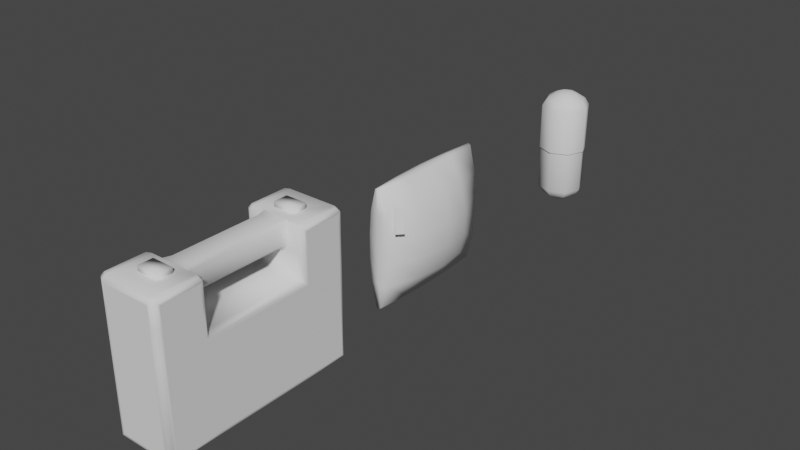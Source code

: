 # Source: model_Pickups_Health.blend  (saved by Blender 3.3.6; exported with 4.5.12 LTS)
import bpy
from mathutils import Matrix  # noqa: F401  (used for matrix-valued properties, if any)

bpy.ops.wm.read_factory_settings(use_empty=True)
scene = bpy.context.scene
scene.name = 'Scene'

# ---- collections
col_collection = bpy.data.collections.new('Collection'); scene.collection.children.link(col_collection)

# ---- world
world_world = bpy.data.worlds.new('World'); scene.world = world_world
world_world.use_nodes = True; world_world.node_tree.nodes.clear()
_N = world_world.node_tree.nodes; _L = world_world.node_tree.links
n0 = _N.new('ShaderNodeOutputWorld'); n0.name = 'World Output'; n0.location = (300, 300)
n1 = _N.new('ShaderNodeBackground'); n1.name = 'Background'; n1.location = (10, 300)
n1.inputs[0].default_value = (0.05088, 0.05088, 0.05088, 1.0)
_L.new(n1.outputs[0], n0.inputs[0])
n0.is_active_output = True
world_world.color = (0.05088, 0.05088, 0.05088)
world_world.use_sun_shadow = False
world_world.sun_shadow_jitter_overblur = 0.0

# ---- meshes
me_cube_002 = bpy.data.meshes.new('Cube.002')
me_cube_002.from_pydata([(-0.5436, -1.0, 0.0), (-0.65, -1.0, 0.1207), (-0.65, -1.121, 1.879), (-0.5436, -1.0, 2.0), (-0.65, 1.0, 0.1207), (-0.5436, 1.0, 0.0), (-0.5436, 1.0, 2.0), (-0.65, 1.121, 1.879), (0.65, -1.0, 0.1207), (0.5436, -1.0, 0.0), (0.5436, -1.0, 2.0), (0.65, -1.121, 1.879), (0.5436, 1.0, 0.0), (0.65, 1.0, 0.1207), (0.65, 1.121, 1.879), (0.5436, 1.0, 2.0), (-0.4936, -2.0, 0.1207), (-0.65, -1.879, 0.1207), (-0.5436, -1.929, 0.0), (-0.4936, -2.0, 2.0), (-0.65, -1.879, 2.0), (-0.65, 1.879, 2.0), (-0.5436, 2.0, 2.0), (-0.65, 1.879, 0.1207), (-0.4936, 2.0, 0.1207), (-0.5436, 1.929, 0.0), (0.4936, 2.0, 0.1207), (0.65, 1.879, 0.1207), (0.5436, 1.929, 0.0), (0.5436, 2.0, 2.0), (0.65, 1.879, 2.0), (0.65, -1.879, 2.0), (0.4936, -2.0, 2.0), (0.65, -1.879, 0.1207), (0.4936, -2.0, 0.1207), (0.5436, -1.929, 0.0), (-0.5436, 1.0, 2.5), (-0.65, 1.121, 2.5), (0.65, 1.121, 2.5), (0.5436, 1.0, 2.5), (0.5436, -1.0, 2.5), (0.65, -1.121, 2.5), (-0.65, -1.121, 2.5), (-0.5436, -1.0, 2.5), (-0.65, 1.879, 2.5), (-0.4936, 2.0, 2.5), (0.4936, 2.0, 2.5), (0.65, 1.879, 2.5), (0.65, -1.879, 2.5), (0.4936, -2.0, 2.5), (-0.4936, -2.0, 2.5), (-0.65, -1.879, 2.5), (-0.604, 1.114, 3.0), (-0.65, 1.121, 2.879), (-0.5436, 1.0, 2.929), (0.5436, 1.0, 2.929), (0.65, 1.121, 2.879), (0.604, 1.114, 3.0), (0.604, -1.114, 3.0), (0.65, -1.121, 2.879), (0.5436, -1.0, 2.929), (-0.5436, -1.0, 2.929), (-0.65, -1.121, 2.879), (-0.604, -1.114, 3.0), (-0.604, 1.886, 3.0), (-0.4936, 2.0, 2.879), (-0.65, 1.879, 2.879), (0.4936, 2.0, 2.879), (0.604, 1.886, 3.0), (0.65, 1.879, 2.879), (0.604, -1.886, 3.0), (0.4936, -2.0, 2.879), (0.65, -1.879, 2.879), (-0.4936, -2.0, 2.879), (-0.604, -1.886, 3.0), (-0.65, -1.879, 2.879), (-0.2626, 1.0, 2.571), (1.738e-09, 1.0, 2.429), (0.2626, 1.0, 2.571), (1.738e-09, -1.0, 2.429), (-0.2626, -1.0, 2.571), (-0.2626, 1.0, 2.929), (1.738e-09, 1.071, 3.0), (0.2626, 1.0, 2.929), (-0.2626, -1.0, 2.929), (0.2626, -1.0, 2.571), (0.2626, -1.0, 2.929), (1.738e-09, -1.071, 3.0), (0.5156, 1.071, 3.0), (-0.5156, -1.071, 3.0), (0.5156, 1.929, 3.0), (-0.5156, -1.929, 3.0), (-0.5156, 1.071, 3.0), (-0.5156, 1.929, 3.0), (0.5156, -1.929, 3.0), (0.5156, -1.071, 3.0), (-0.2101, 0.9293, 2.5), (-0.2667, 0.9293, 2.571), (-0.3232, 1.0, 2.571), (-0.2101, 1.0, 2.429), (0.2101, 0.9293, 2.5), (0.2101, 1.0, 2.429), (0.3232, 1.0, 2.571), (0.2667, 0.9293, 2.571), (-0.2667, -0.9293, 2.571), (-0.2101, -0.9293, 2.5), (-0.2101, -1.0, 2.429), (-0.3232, -1.0, 2.571), (-0.3232, 1.0, 2.929), (-0.2667, 0.9293, 2.929), (-0.2101, 0.9293, 3.0), (-0.2667, 1.071, 3.0), (0.2667, 1.071, 3.0), (0.2101, 0.9293, 3.0), (0.2667, 0.9293, 2.929), (0.3232, 1.0, 2.929), (-0.3232, -1.0, 2.929), (-0.2667, -1.071, 3.0), (-0.2101, -0.9293, 3.0), (-0.2667, -0.9293, 2.929), (0.3232, -1.0, 2.571), (0.2101, -1.0, 2.429), (0.2101, -0.9293, 2.5), (0.2667, -0.9293, 2.571), (0.3232, -1.0, 2.929), (0.2667, -0.9293, 2.929), (0.2101, -0.9293, 3.0), (0.2667, -1.071, 3.0), (-0.65, -1.0, 0.07071), (-0.65, 1.0, 0.07071), (-0.65, 1.071, 1.929), (-0.65, -1.071, 1.929), (0.65, 1.0, 0.07071), (0.65, -1.0, 0.07071), (0.65, -1.071, 1.929), (0.65, 1.071, 1.929), (-0.65, -1.929, 2.0), (-0.65, -1.929, 0.07071), (-0.65, 1.929, 0.07071), (-0.65, 1.929, 2.0), (0.65, 1.929, 2.0), (0.65, 1.929, 0.07071), (0.65, -1.929, 0.07071), (0.65, -1.929, 2.0), (0.65, -1.071, 2.5), (0.65, -1.929, 2.5), (0.65, 1.071, 2.5), (-0.65, 1.071, 2.5), (-0.65, 1.929, 2.5), (-0.65, -1.929, 2.5), (-0.65, -1.071, 2.5), (0.65, 1.929, 2.5), (0.65, -1.929, 2.929), (0.65, -1.071, 2.929), (0.65, 1.071, 2.929), (0.65, 1.929, 2.929), (-0.65, 1.929, 2.929), (-0.65, 1.071, 2.929), (-0.65, -1.071, 2.929), (-0.65, -1.929, 2.929), (-0.5436, -2.0, 0.07071), (-0.5436, -2.0, 2.0), (-0.4936, 2.0, 2.0), (-0.5436, 2.0, 0.07071), (0.5436, 2.0, 0.07071), (0.4936, 2.0, 2.0), (0.5436, -2.0, 2.0), (0.5436, -2.0, 0.07071), (0.5436, -2.0, 2.5), (-0.5436, 2.0, 2.5), (-0.5436, -2.0, 2.5), (0.5436, 2.0, 2.5), (0.5436, -2.0, 2.929), (-0.5436, -2.0, 2.929), (-0.5436, 2.0, 2.929), (0.5436, 2.0, 2.929), (-0.225, -1.564, 3.0), (-0.225, -1.564, 3.1), (-0.225, -1.264, 3.0), (-0.225, -1.264, 3.1), (0.225, -1.564, 3.0), (0.225, -1.564, 3.1), (0.225, -1.264, 3.0), (0.225, -1.264, 3.1), (-0.225, 1.564, 3.0), (-0.225, 1.564, 3.1), (-0.225, 1.264, 3.0), (-0.225, 1.264, 3.1), (0.225, 1.564, 3.0), (0.225, 1.564, 3.1), (0.225, 1.264, 3.0), (0.225, 1.264, 3.1)], [], [(2, 1, 17, 20), (14, 30, 47, 38), (8, 11, 31, 33), (24, 162, 165, 26), (2, 20, 51, 42), (50, 49, 71, 73), (15, 6, 3, 10), (18, 35, 167, 160), (13, 14, 11, 8), (21, 7, 37, 44), (42, 51, 75, 62), (0, 9, 35, 18), (44, 37, 53, 66), (6, 15, 39, 77, 36), (46, 45, 65, 67), (19, 32, 49, 50), (4, 7, 21, 23), (28, 25, 163, 164), (36, 77, 76, 81, 54), (40, 79, 85, 86, 60), (38, 47, 69, 56), (82, 88, 90, 93, 92), (48, 41, 59, 72), (78, 77, 39, 55, 83), (89, 63, 74, 91), (88, 57, 68, 90), (14, 13, 27, 30), (87, 89, 91, 94, 95), (80, 79, 43, 61, 84), (5, 12, 9, 0), (31, 11, 41, 48), (1, 2, 7, 4), (12, 5, 25, 28), (160, 137, 18), (138, 163, 25), (164, 141, 28), (142, 167, 35), (88, 55, 154, 57), (60, 95, 58, 153), (89, 61, 158, 63), (64, 93, 174, 156), (90, 68, 155, 175), (70, 94, 172, 152), (91, 74, 159, 173), (5, 0, 128, 129), (3, 6, 130, 131), (9, 12, 132, 133), (15, 10, 134, 135), (160, 161, 136, 137), (22, 163, 138, 139), (165, 162, 45, 46), (140, 141, 164, 29), (166, 167, 142, 143), (93, 90, 175, 174), (35, 9, 133, 142), (25, 5, 129, 138), (0, 18, 137, 128), (12, 28, 141, 132), (10, 40, 144, 134), (168, 166, 143, 145), (135, 146, 39, 15), (147, 130, 6, 36), (169, 22, 139, 148), (149, 136, 161, 170), (43, 3, 131, 150), (151, 140, 29, 171), (58, 70, 152, 153), (154, 155, 68, 57), (156, 157, 52, 64), (74, 63, 158, 159), (145, 152, 172, 168), (159, 149, 170, 173), (150, 158, 61, 43), (153, 144, 40, 60), (36, 54, 157, 147), (174, 169, 148, 156), (155, 151, 171, 175), (146, 154, 55, 39), (94, 91, 173, 172), (10, 3, 43, 79, 40), (34, 32, 19, 16), (54, 81, 82, 92), (52, 92, 93, 64), (58, 95, 94, 70), (87, 84, 61, 89), (86, 87, 95, 60), (82, 83, 55, 88), (54, 92, 52, 157), (107, 116, 119, 104), (126, 118, 117, 127), (96, 100, 122, 105), (109, 97, 104, 119), (103, 114, 125, 123), (104, 105, 106, 107), (116, 117, 118, 119), (108, 109, 110, 111), (123, 125, 124, 120), (120, 121, 122, 123), (97, 109, 108, 98), (102, 115, 114, 103), (112, 113, 114, 115), (121, 106, 105, 122), (124, 125, 126, 127), (125, 114, 113, 126), (103, 123, 122, 100), (99, 101, 100, 96), (109, 119, 118, 110), (96, 105, 104, 97), (126, 113, 110, 118), (113, 112, 111, 110), (96, 97, 98, 99), (100, 101, 102, 103), (1, 4, 129, 128), (7, 2, 131, 130), (13, 8, 133, 132), (11, 14, 135, 134), (20, 17, 137, 136), (23, 21, 139, 138), (30, 27, 141, 140), (33, 31, 143, 142), (8, 33, 142, 133), (4, 23, 138, 129), (17, 1, 128, 137), (27, 13, 132, 141), (41, 11, 134, 144), (31, 48, 145, 143), (14, 38, 146, 135), (37, 7, 130, 147), (21, 44, 148, 139), (51, 20, 136, 149), (2, 42, 150, 131), (47, 30, 140, 151), (72, 59, 153, 152), (56, 69, 155, 154), (66, 53, 157, 156), (62, 75, 159, 158), (48, 72, 152, 145), (75, 51, 149, 159), (42, 62, 158, 150), (59, 41, 144, 153), (53, 37, 147, 157), (44, 66, 156, 148), (69, 47, 151, 155), (38, 56, 154, 146), (16, 19, 161, 160), (162, 24, 163, 22), (26, 165, 29, 164), (32, 34, 167, 166), (49, 32, 166, 168), (45, 162, 22, 169), (19, 50, 170, 161), (165, 46, 171, 29), (71, 49, 168, 172), (50, 73, 173, 170), (65, 45, 169, 174), (46, 67, 175, 171), (34, 16, 160, 167), (73, 71, 172, 173), (67, 65, 174, 175), (24, 26, 164, 163), (176, 177, 179, 178), (178, 179, 183, 182), (182, 183, 181, 180), (180, 181, 177, 176), (183, 179, 177, 181), (184, 186, 187, 185), (186, 190, 191, 187), (190, 188, 189, 191), (188, 184, 185, 189), (191, 189, 185, 187)])
me_cube_002.polygons.foreach_set('use_smooth', [True] * 170)
_uv = me_cube_002.uv_layers.new(name='UVMap')
_uv.uv.foreach_set('vector', [0.7864, 0.2065, 0.7753, 0.3715, 0.8561, 0.3715, 0.8561, 0.1952, 0.3081, 0.2065, 0.3779, 0.1952, 0.3779, 0.1483, 0.3081, 0.1483, 0.1132, 0.3715, 0.1021, 0.2065, 0.0323, 0.1952, 0.0323, 0.3715, 0.4896, 0.3715, 0.4896, 0.1952, 0.3988, 0.1952, 0.3988, 0.3715, 0.7864, 0.2065, 0.8561, 0.1952, 0.8561, 0.1483, 0.7864, 0.1483, 0.8771, 0.1483, 0.9679, 0.1483, 0.9679, 0.1127, 0.8771, 0.1127, 0.297, 0.1898, 0.297, 0.08784, 0.1132, 0.08784, 0.1132, 0.1898, 0.8725, 0.3856, 0.9725, 0.3856, 0.9725, 0.3762, 0.8725, 0.3762, 0.297, 0.3715, 0.3081, 0.2065, 0.1021, 0.2065, 0.1132, 0.3715, 0.5105, 0.1952, 0.5803, 0.2065, 0.5803, 0.1483, 0.5105, 0.1483, 0.7864, 0.1483, 0.8561, 0.1483, 0.8561, 0.1127, 0.7864, 0.1127, 0.8725, 0.4728, 0.9725, 0.4728, 0.9725, 0.3856, 0.8725, 0.3856, 0.5105, 0.1483, 0.5803, 0.1483, 0.5803, 0.1127, 0.5105, 0.1127, 0.1918, 0.1952, 0.2918, 0.1952, 0.2918, 0.1483, 0.2418, 0.1549, 0.1918, 0.1483, 0.3988, 0.1483, 0.4896, 0.1483, 0.4896, 0.1127, 0.3988, 0.1127, 0.8771, 0.1952, 0.9679, 0.1952, 0.9679, 0.1483, 0.8771, 0.1483, 0.5914, 0.3715, 0.5803, 0.2065, 0.5105, 0.1952, 0.5105, 0.3715, 0.9725, 0.7476, 0.8725, 0.7476, 0.8725, 0.757, 0.9725, 0.757, 0.1918, 0.1483, 0.2418, 0.1549, 0.2177, 0.1417, 0.2177, 0.108, 0.1918, 0.108, 0.1184, 0.1483, 0.1684, 0.1549, 0.1442, 0.1417, 0.1442, 0.108, 0.1184, 0.108, 0.3081, 0.1483, 0.3779, 0.1483, 0.3779, 0.1127, 0.3081, 0.1127, 0.4002, 0.4632, 0.4002, 0.4908, 0.3542, 0.4908, 0.3542, 0.4355, 0.4002, 0.4355, 0.0323, 0.1483, 0.1021, 0.1483, 0.1021, 0.1127, 0.0323, 0.1127, 0.266, 0.1417, 0.2418, 0.1549, 0.2918, 0.1483, 0.2918, 0.108, 0.266, 0.108, 0.8751, 0.01808, 0.8669, 0.02211, 0.8669, 0.0946, 0.8751, 0.09863, 0.4002, 0.4908, 0.3979, 0.4956, 0.3565, 0.4956, 0.3542, 0.4908, 0.3081, 0.2065, 0.297, 0.3715, 0.3779, 0.3715, 0.3779, 0.1952, 0.9225, 0.01808, 0.8751, 0.01808, 0.8751, 0.09863, 0.9699, 0.09863, 0.9699, 0.01808, 0.1925, 0.1417, 0.1684, 0.1549, 0.2184, 0.1483, 0.2184, 0.108, 0.1925, 0.108, 0.8725, 0.6604, 0.9725, 0.6604, 0.9725, 0.4728, 0.8725, 0.4728, 0.0323, 0.1952, 0.1021, 0.2065, 0.1021, 0.1483, 0.0323, 0.1483, 0.7753, 0.3715, 0.7864, 0.2065, 0.5803, 0.2065, 0.5914, 0.3715, 0.9725, 0.6604, 0.8725, 0.6604, 0.8725, 0.7476, 0.9725, 0.7476, 0.8725, 0.3762, 0.8617, 0.3809, 0.8725, 0.3856, 0.8617, 0.7523, 0.8725, 0.757, 0.8725, 0.7476, 0.9725, 0.757, 0.9833, 0.7523, 0.9725, 0.7476, 0.9833, 0.3809, 0.9725, 0.3762, 0.9725, 0.3856, 0.4002, 0.4908, 0.4053, 0.493, 0.4018, 0.4988, 0.3979, 0.4956, 0.9736, 0.009095, 0.9699, 0.01808, 0.978, 0.02211, 0.9836, 0.01531, 0.8751, 0.01808, 0.8714, 0.009095, 0.8613, 0.01531, 0.8669, 0.02211, 0.3565, 0.4308, 0.3542, 0.4355, 0.349, 0.4334, 0.3526, 0.4275, 0.3542, 0.4908, 0.3565, 0.4956, 0.3526, 0.4988, 0.349, 0.493, 0.978, 0.0946, 0.9699, 0.09863, 0.9736, 0.1076, 0.9836, 0.1014, 0.8751, 0.09863, 0.8669, 0.0946, 0.8613, 0.1014, 0.8714, 0.1076, 0.5914, 0.3882, 0.7753, 0.3882, 0.7753, 0.3762, 0.5914, 0.3762, 0.7753, 0.1898, 0.5914, 0.1898, 0.5849, 0.2018, 0.7818, 0.2018, 0.1132, 0.3882, 0.297, 0.3882, 0.297, 0.3762, 0.1132, 0.3762, 0.297, 0.1898, 0.1132, 0.1898, 0.1067, 0.2018, 0.3035, 0.2018, 0.8725, 0.3762, 0.8725, 0.1952, 0.8607, 0.1952, 0.8607, 0.3762, 0.4942, 0.1952, 0.4942, 0.3762, 0.506, 0.3762, 0.506, 0.1952, 0.3988, 0.1952, 0.4896, 0.1952, 0.4896, 0.1483, 0.3988, 0.1483, 0.3825, 0.1952, 0.3825, 0.3762, 0.3942, 0.3762, 0.3942, 0.1952, 0.9725, 0.1952, 0.9725, 0.3762, 0.9842, 0.3762, 0.9842, 0.1952, 0.3542, 0.4355, 0.3542, 0.4908, 0.3488, 0.4923, 0.3488, 0.434, 0.02771, 0.3882, 0.1132, 0.3882, 0.1132, 0.3762, 0.02771, 0.3762, 0.506, 0.3882, 0.5914, 0.3882, 0.5914, 0.3762, 0.506, 0.3762, 0.7753, 0.3882, 0.8607, 0.3882, 0.8607, 0.3762, 0.7753, 0.3762, 0.297, 0.3882, 0.3825, 0.3882, 0.3825, 0.3762, 0.297, 0.3762, 0.1184, 0.1952, 0.1184, 0.1483, 0.1067, 0.1483, 0.1067, 0.2018, 0.9725, 0.1483, 0.9725, 0.1952, 0.9842, 0.1952, 0.9842, 0.1483, 0.3035, 0.2018, 0.3035, 0.1483, 0.2918, 0.1483, 0.2918, 0.1952, 0.5849, 0.1483, 0.5849, 0.2018, 0.5966, 0.1952, 0.5966, 0.1483, 0.4942, 0.1483, 0.4942, 0.1952, 0.506, 0.1952, 0.506, 0.1483, 0.8607, 0.1483, 0.8607, 0.1952, 0.8725, 0.1952, 0.8725, 0.1483, 0.77, 0.1483, 0.77, 0.1952, 0.7818, 0.2018, 0.7818, 0.1483, 0.3825, 0.1483, 0.3825, 0.1952, 0.3942, 0.1952, 0.3942, 0.1483, 0.978, 0.02211, 0.978, 0.0946, 0.9858, 0.09863, 0.9858, 0.01808, 0.4002, 0.5001, 0.3542, 0.5001, 0.3565, 0.4956, 0.3979, 0.4956, 0.3542, 0.4263, 0.4002, 0.4263, 0.3979, 0.4308, 0.3565, 0.4308, 0.8669, 0.0946, 0.8669, 0.02211, 0.8592, 0.01808, 0.8592, 0.09863, 0.9842, 0.1483, 0.9842, 0.108, 0.9725, 0.108, 0.9725, 0.1483, 0.8607, 0.108, 0.8607, 0.1483, 0.8725, 0.1483, 0.8725, 0.108, 0.7818, 0.1483, 0.7818, 0.108, 0.77, 0.108, 0.77, 0.1483, 0.1067, 0.108, 0.1067, 0.1483, 0.1184, 0.1483, 0.1184, 0.108, 0.5966, 0.1483, 0.5966, 0.108, 0.5849, 0.108, 0.5849, 0.1483, 0.4942, 0.108, 0.4942, 0.1483, 0.506, 0.1483, 0.506, 0.108, 0.3825, 0.108, 0.3825, 0.1483, 0.3942, 0.1483, 0.3942, 0.108, 0.3035, 0.1483, 0.3035, 0.108, 0.2918, 0.108, 0.2918, 0.1483, 0.9699, 0.09863, 0.8751, 0.09863, 0.8725, 0.108, 0.9725, 0.108, 0.1184, 0.1952, 0.2184, 0.1952, 0.2184, 0.1483, 0.1684, 0.1549, 0.1184, 0.1483, 0.9679, 0.3715, 0.9679, 0.1952, 0.8771, 0.1952, 0.8771, 0.3715, 0.4056, 0.434, 0.4056, 0.4491, 0.4002, 0.4632, 0.4002, 0.4355, 0.3979, 0.4308, 0.4002, 0.4355, 0.3542, 0.4355, 0.3565, 0.4308, 0.978, 0.02211, 0.9699, 0.01808, 0.9699, 0.09863, 0.978, 0.0946, 0.9225, 0.01808, 0.8983, 0.008697, 0.8725, 0.008697, 0.8751, 0.01808, 0.9466, 0.008697, 0.9225, 0.01808, 0.9699, 0.01808, 0.9725, 0.008697, 0.4002, 0.4632, 0.4056, 0.4773, 0.4056, 0.4923, 0.4002, 0.4908, 0.4053, 0.4334, 0.4002, 0.4355, 0.3979, 0.4308, 0.4018, 0.4275, 0.2657, 0.4217, 0.2849, 0.4217, 0.2849, 0.4265, 0.2657, 0.4265, 0.2094, 0.4265, 0.1868, 0.4265, 0.1838, 0.4189, 0.2124, 0.4189, 0.2608, 0.5262, 0.2383, 0.5262, 0.2383, 0.4265, 0.2608, 0.4265, 0.2849, 0.5262, 0.2657, 0.5262, 0.2657, 0.4265, 0.2849, 0.4265, 0.2334, 0.5262, 0.2142, 0.5262, 0.2142, 0.4265, 0.2334, 0.4265, 0.2657, 0.4265, 0.2608, 0.4265, 0.2579, 0.4221, 0.2676, 0.4221, 0.1801, 0.4221, 0.1851, 0.4185, 0.1868, 0.4265, 0.182, 0.4265, 0.1801, 0.5306, 0.182, 0.5262, 0.1868, 0.5262, 0.1851, 0.5341, 0.2334, 0.4265, 0.2142, 0.4265, 0.2142, 0.4217, 0.2334, 0.4217, 0.2315, 0.4221, 0.2413, 0.4221, 0.2383, 0.4265, 0.2334, 0.4265, 0.2657, 0.5262, 0.2849, 0.5262, 0.2849, 0.531, 0.2657, 0.531, 0.2334, 0.531, 0.2142, 0.531, 0.2142, 0.5262, 0.2334, 0.5262, 0.2111, 0.5341, 0.2094, 0.5262, 0.2142, 0.5262, 0.2161, 0.5306, 0.2383, 0.4212, 0.2608, 0.4212, 0.2608, 0.4265, 0.2383, 0.4265, 0.2161, 0.4221, 0.2142, 0.4265, 0.2094, 0.4265, 0.2111, 0.4185, 0.2142, 0.4265, 0.2142, 0.5262, 0.2094, 0.5262, 0.2094, 0.4265, 0.2334, 0.5262, 0.2334, 0.4265, 0.2383, 0.4265, 0.2383, 0.5262, 0.2608, 0.5315, 0.2383, 0.5315, 0.2383, 0.5262, 0.2608, 0.5262, 0.182, 0.5262, 0.182, 0.4265, 0.1868, 0.4265, 0.1868, 0.5262, 0.2608, 0.5262, 0.2608, 0.4265, 0.2657, 0.4265, 0.2657, 0.5262, 0.2094, 0.4265, 0.2094, 0.5262, 0.1868, 0.5262, 0.1868, 0.4265, 0.2094, 0.5262, 0.2124, 0.5337, 0.1838, 0.5337, 0.1868, 0.5262, 0.2608, 0.5262, 0.2657, 0.5262, 0.2676, 0.5306, 0.2579, 0.5306, 0.2383, 0.5262, 0.2413, 0.5306, 0.2315, 0.5306, 0.2334, 0.5262, 0.7753, 0.3715, 0.5914, 0.3715, 0.5914, 0.3762, 0.7753, 0.3762, 0.5803, 0.2065, 0.7864, 0.2065, 0.7818, 0.2018, 0.5849, 0.2018, 0.297, 0.3715, 0.1132, 0.3715, 0.1132, 0.3762, 0.297, 0.3762, 0.1021, 0.2065, 0.3081, 0.2065, 0.3035, 0.2018, 0.1067, 0.2018, 0.8561, 0.1952, 0.8561, 0.3715, 0.8607, 0.3762, 0.8607, 0.1952, 0.5105, 0.3715, 0.5105, 0.1952, 0.506, 0.1952, 0.506, 0.3762, 0.3779, 0.1952, 0.3779, 0.3715, 0.3825, 0.3762, 0.3825, 0.1952, 0.0323, 0.3715, 0.0323, 0.1952, 0.02771, 0.1952, 0.02771, 0.3762, 0.1132, 0.3715, 0.0323, 0.3715, 0.02771, 0.3762, 0.1132, 0.3762, 0.5914, 0.3715, 0.5105, 0.3715, 0.506, 0.3762, 0.5914, 0.3762, 0.8561, 0.3715, 0.7753, 0.3715, 0.7753, 0.3762, 0.8607, 0.3762, 0.3779, 0.3715, 0.297, 0.3715, 0.297, 0.3762, 0.3825, 0.3762, 0.1021, 0.1483, 0.1021, 0.2065, 0.1067, 0.2018, 0.1067, 0.1483, 0.0323, 0.1952, 0.0323, 0.1483, 0.02771, 0.1483, 0.02771, 0.1952, 0.3081, 0.2065, 0.3081, 0.1483, 0.3035, 0.1483, 0.3035, 0.2018, 0.5803, 0.1483, 0.5803, 0.2065, 0.5849, 0.2018, 0.5849, 0.1483, 0.5105, 0.1952, 0.5105, 0.1483, 0.506, 0.1483, 0.506, 0.1952, 0.8561, 0.1483, 0.8561, 0.1952, 0.8607, 0.1952, 0.8607, 0.1483, 0.7864, 0.2065, 0.7864, 0.1483, 0.7818, 0.1483, 0.7818, 0.2018, 0.3779, 0.1483, 0.3779, 0.1952, 0.3825, 0.1952, 0.3825, 0.1483, 0.0323, 0.1127, 0.1021, 0.1127, 0.1067, 0.108, 0.02771, 0.108, 0.3081, 0.1127, 0.3779, 0.1127, 0.3825, 0.108, 0.3035, 0.108, 0.5105, 0.1127, 0.5803, 0.1127, 0.5849, 0.108, 0.506, 0.108, 0.7864, 0.1127, 0.8561, 0.1127, 0.8607, 0.108, 0.7818, 0.108, 0.0323, 0.1483, 0.0323, 0.1127, 0.02771, 0.108, 0.02771, 0.1483, 0.8561, 0.1127, 0.8561, 0.1483, 0.8607, 0.1483, 0.8607, 0.108, 0.7864, 0.1483, 0.7864, 0.1127, 0.7818, 0.108, 0.7818, 0.1483, 0.1021, 0.1127, 0.1021, 0.1483, 0.1067, 0.1483, 0.1067, 0.108, 0.5803, 0.1127, 0.5803, 0.1483, 0.5849, 0.1483, 0.5849, 0.108, 0.5105, 0.1483, 0.5105, 0.1127, 0.506, 0.108, 0.506, 0.1483, 0.3779, 0.1127, 0.3779, 0.1483, 0.3825, 0.1483, 0.3825, 0.108, 0.3081, 0.1483, 0.3081, 0.1127, 0.3035, 0.108, 0.3035, 0.1483, 0.8771, 0.3715, 0.8771, 0.1952, 0.8725, 0.1952, 0.8725, 0.3762, 0.4896, 0.1952, 0.4896, 0.3715, 0.4942, 0.3762, 0.4942, 0.1952, 0.3988, 0.3715, 0.3988, 0.1952, 0.3942, 0.1952, 0.3942, 0.3762, 0.9679, 0.1952, 0.9679, 0.3715, 0.9725, 0.3762, 0.9725, 0.1952, 0.9679, 0.1483, 0.9679, 0.1952, 0.9725, 0.1952, 0.9725, 0.1483, 0.4896, 0.1483, 0.4896, 0.1952, 0.4942, 0.1952, 0.4942, 0.1483, 0.8771, 0.1952, 0.8771, 0.1483, 0.8725, 0.1483, 0.8725, 0.1952, 0.3988, 0.1952, 0.3988, 0.1483, 0.3942, 0.1483, 0.3942, 0.1952, 0.9679, 0.1127, 0.9679, 0.1483, 0.9725, 0.1483, 0.9725, 0.108, 0.8771, 0.1483, 0.8771, 0.1127, 0.8725, 0.108, 0.8725, 0.1483, 0.4896, 0.1127, 0.4896, 0.1483, 0.4942, 0.1483, 0.4942, 0.108, 0.3988, 0.1483, 0.3988, 0.1127, 0.3942, 0.108, 0.3942, 0.1483, 0.9679, 0.3715, 0.8771, 0.3715, 0.8725, 0.3762, 0.9725, 0.3762, 0.8771, 0.1127, 0.9679, 0.1127, 0.9725, 0.108, 0.8725, 0.108, 0.3988, 0.1127, 0.4896, 0.1127, 0.4942, 0.108, 0.3942, 0.108, 0.4896, 0.3715, 0.3988, 0.3715, 0.3942, 0.3762, 0.4942, 0.3762, 0.06046, 0.4437, 0.06582, 0.4437, 0.06582, 0.4598, 0.06046, 0.4598, 0.06582, 0.4652, 0.06582, 0.4598, 0.08994, 0.4598, 0.08994, 0.4652, 0.0953, 0.4598, 0.08994, 0.4598, 0.08994, 0.4437, 0.0953, 0.4437, 0.08994, 0.4384, 0.08994, 0.4437, 0.06582, 0.4437, 0.06582, 0.4384, 0.08994, 0.4598, 0.06582, 0.4598, 0.06582, 0.4437, 0.08994, 0.4437, 0.06046, 0.4598, 0.06046, 0.4437, 0.06582, 0.4437, 0.06582, 0.4598, 0.06582, 0.4384, 0.08994, 0.4384, 0.08994, 0.4437, 0.06582, 0.4437, 0.0953, 0.4437, 0.0953, 0.4598, 0.08994, 0.4598, 0.08994, 0.4437, 0.08994, 0.4652, 0.06582, 0.4652, 0.06582, 0.4598, 0.08994, 0.4598, 0.08994, 0.4437, 0.08994, 0.4598, 0.06582, 0.4598, 0.06582, 0.4437])
me_cube_002.update()
me_cube_005 = bpy.data.meshes.new('Cube.005')
me_cube_005.from_pydata([(-0.05264, -1.38, 0.02), (-0.05264, -1.38, 2.52), (-0.05264, 1.38, 0.02), (-0.05264, 1.38, 2.52), (0.05264, -1.38, 0.02), (0.05264, -1.38, 2.52), (0.05264, 1.38, 0.02), (0.05264, 1.38, 2.52), (-0.2022, -1.334, 0.52), (-0.2632, -1.308, 1.02), (-0.2632, -1.308, 1.52), (-0.2022, -1.334, 2.02), (-0.2022, 1.334, 2.02), (-0.2632, 1.308, 1.52), (-0.2632, 1.308, 1.02), (-0.2022, 1.334, 0.52), (0.2022, 1.334, 2.02), (0.2632, 1.308, 1.52), (0.2632, 1.308, 1.02), (0.2022, 1.334, 0.52), (0.2022, -1.334, 2.02), (0.2632, -1.308, 1.52), (0.2632, -1.308, 1.02), (0.2022, -1.334, 0.52), (-0.1061, 0.6841, 0.02), (-0.125, 0.0, 0.02), (-0.1061, -0.6841, 0.02), (-0.1061, -0.6841, 2.52), (-0.125, 0.0, 2.52), (-0.1061, 0.6841, 2.52), (0.1061, -0.6841, 0.02), (0.125, 0.0, 0.02), (0.1061, 0.6841, 0.02), (0.1061, 0.6841, 2.52), (0.125, 0.0, 2.52), (0.1061, -0.6841, 2.52), (0.4077, 0.625, 0.52), (0.4802, 0.0, 0.52), (0.4077, -0.625, 0.52), (0.5306, 0.625, 1.02), (0.625, 0.0, 1.02), (0.5306, -0.625, 1.02), (0.5306, 0.625, 1.52), (0.625, 0.0, 1.52), (0.5306, -0.625, 1.52), (0.4077, 0.625, 2.02), (0.4802, 0.0, 2.02), (0.4077, -0.625, 2.02), (-0.4077, -0.625, 0.52), (-0.4802, 0.0, 0.52), (-0.4077, 0.625, 0.52), (-0.5306, -0.625, 1.02), (-0.625, 0.0, 1.02), (-0.5306, 0.625, 1.02), (-0.5306, -0.625, 1.52), (-0.625, 0.0, 1.52), (-0.5306, 0.625, 1.52), (-0.4077, -0.625, 2.02), (-0.4802, 0.0, 2.02), (-0.4077, 0.625, 2.02), (0.0, 1.385, 0.0), (0.0, 1.385, 2.545), (0.0, -1.385, 0.0), (0.0, -1.385, 2.545), (0.0, -1.385, 0.52), (0.0, -1.385, 1.02), (0.0, -1.385, 1.52), (0.0, -1.385, 2.02), (0.0, 1.385, 0.52), (0.0, 1.385, 1.02), (0.0, 1.385, 1.52), (0.0, 1.385, 2.02), (0.0, 0.6925, 2.545), (0.0, 0.0, 2.545), (0.0, -0.6925, 2.545), (0.0, 0.6925, 0.0), (0.0, 0.0, 0.0), (0.0, -0.6925, 0.0), (0.2833, -1.005, 2.118), (0.4741, -1.168, 1.686), (0.2096, -1.187, 2.154), (0.4005, -1.35, 1.722), (0.2012, -1.184, 2.15), (0.2748, -1.002, 2.113), (0.4657, -1.165, 1.681), (0.392, -1.348, 1.717)], [], [(59, 29, 3, 12), (71, 61, 7, 16), (47, 35, 5, 20), (67, 63, 1, 11), (77, 30, 4, 62), (74, 27, 1, 63), (62, 64, 8, 0), (64, 65, 9, 8), (65, 66, 10, 9), (66, 67, 11, 10), (30, 38, 23, 4), (38, 41, 22, 23), (41, 44, 21, 22), (44, 47, 20, 21), (60, 68, 19, 6), (68, 69, 18, 19), (69, 70, 17, 18), (70, 71, 16, 17), (24, 50, 15, 2), (50, 53, 14, 15), (53, 56, 13, 14), (56, 59, 12, 13), (10, 11, 57, 54), (54, 57, 58, 55), (55, 58, 59, 56), (9, 10, 54, 51), (51, 54, 55, 52), (52, 55, 56, 53), (8, 9, 51, 48), (48, 51, 52, 49), (49, 52, 53, 50), (0, 8, 48, 26), (26, 48, 49, 25), (25, 49, 50, 24), (17, 16, 45, 42), (42, 45, 46, 43), (43, 46, 47, 44), (18, 17, 42, 39), (39, 42, 43, 40), (40, 43, 44, 41), (19, 18, 39, 36), (36, 39, 40, 37), (37, 40, 41, 38), (6, 19, 36, 32), (32, 36, 37, 31), (31, 37, 38, 30), (61, 3, 29, 72), (72, 29, 28, 73), (73, 28, 27, 74), (60, 6, 32, 75), (75, 32, 31, 76), (76, 31, 30, 77), (16, 7, 33, 45), (45, 33, 34, 46), (46, 34, 35, 47), (11, 1, 27, 57), (57, 27, 28, 58), (58, 28, 29, 59), (25, 76, 77, 26), (24, 75, 76, 25), (2, 60, 75, 24), (34, 73, 74, 35), (33, 72, 73, 34), (7, 61, 72, 33), (13, 12, 71, 70), (14, 13, 70, 69), (15, 14, 69, 68), (2, 15, 68, 60), (21, 20, 67, 66), (22, 21, 66, 65), (23, 22, 65, 64), (4, 23, 64, 62), (35, 74, 63, 5), (26, 77, 62, 0), (20, 5, 63, 67), (12, 3, 61, 71), (78, 80, 81, 79), (83, 84, 85, 82), (81, 80, 82, 85), (78, 79, 84, 83), (79, 81, 85, 84), (80, 78, 83, 82)])
me_cube_005.polygons.foreach_set('use_smooth', [1, 1, 1, 1, 1, 1, 1, 1, 1, 1, 1, 1, 1, 1, 1, 1, 1, 1, 1, 1, 1, 1, 1, 1, 1, 1, 1, 1, 1, 1, 1, 1, 1, 1, 1, 1, 1, 1, 1, 1, 1, 1, 1, 1, 1, 1, 1, 1, 1, 1, 1, 1, 1, 1, 1, 1, 1, 1, 1, 1, 1, 1, 1, 1, 1, 1, 1, 1, 1, 1, 1, 1, 1, 1, 1, 1, 0, 0, 0, 0, 0, 0])
_uv = me_cube_005.uv_layers.new(name='UVMap')
_uv.uv.foreach_set('vector', [0.5857, 0.8809, 0.578, 0.9296, 0.5178, 0.9292, 0.5234, 0.8838, 0.5014, 0.5189, 0.5004, 0.4726, 0.5051, 0.4747, 0.5197, 0.5186, 0.6896, 0.5222, 0.6973, 0.4735, 0.7575, 0.4739, 0.7519, 0.5193, 0.774, 0.8842, 0.7749, 0.9305, 0.7702, 0.9284, 0.7556, 0.8846, 0.6938, 0.7018, 0.6931, 0.6929, 0.7515, 0.6973, 0.7518, 0.7021, 0.6963, 0.9397, 0.6951, 0.9303, 0.7557, 0.9307, 0.7564, 0.9358, 0.7708, 0.7061, 0.7716, 0.7519, 0.7532, 0.7523, 0.7662, 0.7079, 0.7716, 0.7519, 0.7723, 0.796, 0.7482, 0.7965, 0.7532, 0.7523, 0.7723, 0.796, 0.7731, 0.8401, 0.749, 0.8406, 0.7482, 0.7965, 0.7731, 0.8401, 0.774, 0.8842, 0.7556, 0.8846, 0.749, 0.8406, 0.6931, 0.6929, 0.6877, 0.6456, 0.7493, 0.6517, 0.7515, 0.6973, 0.6877, 0.6456, 0.6874, 0.6042, 0.7492, 0.6073, 0.7493, 0.6517, 0.6874, 0.6042, 0.6882, 0.5641, 0.7497, 0.5633, 0.7492, 0.6073, 0.6882, 0.5641, 0.6896, 0.5222, 0.7519, 0.5193, 0.7497, 0.5633, 0.5045, 0.697, 0.5038, 0.6512, 0.5221, 0.6508, 0.5091, 0.6952, 0.5038, 0.6512, 0.503, 0.6071, 0.5271, 0.6066, 0.5221, 0.6508, 0.503, 0.6071, 0.5022, 0.563, 0.5263, 0.5625, 0.5271, 0.6066, 0.5022, 0.563, 0.5014, 0.5189, 0.5197, 0.5186, 0.5263, 0.5625, 0.5822, 0.7102, 0.5876, 0.7575, 0.526, 0.7514, 0.5238, 0.7058, 0.5876, 0.7575, 0.5879, 0.7989, 0.5261, 0.7959, 0.526, 0.7514, 0.5879, 0.7989, 0.5871, 0.839, 0.5256, 0.8398, 0.5261, 0.7959, 0.5871, 0.839, 0.5857, 0.8809, 0.5234, 0.8838, 0.5256, 0.8398, 0.749, 0.8406, 0.7507, 0.885, 0.688, 0.8814, 0.6868, 0.8394, 0.6868, 0.8394, 0.688, 0.8814, 0.6368, 0.8797, 0.6369, 0.8386, 0.6369, 0.8386, 0.6368, 0.8797, 0.5857, 0.8809, 0.5871, 0.839, 0.7482, 0.7965, 0.749, 0.8406, 0.6868, 0.8394, 0.6868, 0.7992, 0.6868, 0.7992, 0.6868, 0.8394, 0.6369, 0.8386, 0.6374, 0.8001, 0.6374, 0.8001, 0.6369, 0.8386, 0.5871, 0.839, 0.5879, 0.7989, 0.7487, 0.7523, 0.7482, 0.7965, 0.6868, 0.7992, 0.6873, 0.7579, 0.6873, 0.7579, 0.6868, 0.7992, 0.6374, 0.8001, 0.6375, 0.7599, 0.6375, 0.7599, 0.6374, 0.8001, 0.5879, 0.7989, 0.5876, 0.7575, 0.7514, 0.7068, 0.7487, 0.7523, 0.6873, 0.7579, 0.693, 0.7107, 0.693, 0.7107, 0.6873, 0.7579, 0.6375, 0.7599, 0.6376, 0.7117, 0.6376, 0.7117, 0.6375, 0.7599, 0.5876, 0.7575, 0.5822, 0.7102, 0.5263, 0.5625, 0.5246, 0.5181, 0.5874, 0.5217, 0.5885, 0.5637, 0.5885, 0.5637, 0.5874, 0.5217, 0.6386, 0.5234, 0.6384, 0.5645, 0.6384, 0.5645, 0.6386, 0.5234, 0.6896, 0.5222, 0.6882, 0.5641, 0.5271, 0.6066, 0.5263, 0.5625, 0.5885, 0.5637, 0.5885, 0.6039, 0.5885, 0.6039, 0.5885, 0.5637, 0.6384, 0.5645, 0.6379, 0.603, 0.6379, 0.603, 0.6384, 0.5645, 0.6882, 0.5641, 0.6874, 0.6042, 0.5266, 0.6508, 0.5271, 0.6066, 0.5885, 0.6039, 0.588, 0.6453, 0.588, 0.6453, 0.5885, 0.6039, 0.6379, 0.603, 0.6378, 0.6432, 0.6378, 0.6432, 0.6379, 0.603, 0.6874, 0.6042, 0.6877, 0.6456, 0.5239, 0.6963, 0.5266, 0.6508, 0.588, 0.6453, 0.5823, 0.6925, 0.5823, 0.6925, 0.588, 0.6453, 0.6378, 0.6432, 0.6377, 0.6914, 0.6377, 0.6914, 0.6378, 0.6432, 0.6877, 0.6456, 0.6931, 0.6929, 0.517, 0.9342, 0.5178, 0.9292, 0.578, 0.9296, 0.5767, 0.9389, 0.5767, 0.9389, 0.578, 0.9296, 0.6365, 0.9305, 0.6364, 0.9414, 0.6364, 0.9414, 0.6365, 0.9305, 0.6951, 0.9303, 0.6963, 0.9397, 0.5235, 0.7011, 0.5239, 0.6963, 0.5823, 0.6925, 0.5815, 0.7013, 0.5815, 0.7013, 0.5823, 0.6925, 0.6377, 0.6914, 0.6377, 0.7016, 0.6377, 0.7016, 0.6377, 0.6914, 0.6931, 0.6929, 0.6938, 0.7018, 0.5246, 0.5181, 0.5196, 0.4724, 0.5802, 0.4728, 0.5874, 0.5217, 0.5874, 0.5217, 0.5802, 0.4728, 0.6388, 0.4727, 0.6386, 0.5234, 0.6386, 0.5234, 0.6388, 0.4727, 0.6973, 0.4735, 0.6896, 0.5222, 0.7507, 0.885, 0.7557, 0.9307, 0.6951, 0.9303, 0.688, 0.8814, 0.688, 0.8814, 0.6951, 0.9303, 0.6365, 0.9305, 0.6368, 0.8797, 0.6368, 0.8797, 0.6365, 0.9305, 0.578, 0.9296, 0.5857, 0.8809, 0.6376, 0.7117, 0.6377, 0.7016, 0.6938, 0.7018, 0.693, 0.7107, 0.5822, 0.7102, 0.5815, 0.7013, 0.6377, 0.7016, 0.6376, 0.7117, 0.5238, 0.7058, 0.5235, 0.7011, 0.5815, 0.7013, 0.5822, 0.7102, 0.6388, 0.4727, 0.6389, 0.4617, 0.6986, 0.4642, 0.6973, 0.4735, 0.5802, 0.4728, 0.579, 0.4634, 0.6389, 0.4617, 0.6388, 0.4727, 0.5196, 0.4724, 0.5189, 0.4674, 0.579, 0.4634, 0.5802, 0.4728, 0.5256, 0.8398, 0.5194, 0.8837, 0.501, 0.8835, 0.5015, 0.8396, 0.5261, 0.7959, 0.5256, 0.8398, 0.5015, 0.8396, 0.502, 0.7956, 0.5208, 0.7518, 0.5261, 0.7959, 0.502, 0.7956, 0.5025, 0.7516, 0.5075, 0.7077, 0.5208, 0.7518, 0.5025, 0.7516, 0.5029, 0.7059, 0.7497, 0.5633, 0.7559, 0.5194, 0.7743, 0.5196, 0.7738, 0.5636, 0.7492, 0.6073, 0.7497, 0.5633, 0.7738, 0.5636, 0.7733, 0.6075, 0.7545, 0.6513, 0.7492, 0.6073, 0.7733, 0.6075, 0.7728, 0.6515, 0.7678, 0.6954, 0.7545, 0.6513, 0.7728, 0.6515, 0.7724, 0.6972, 0.6973, 0.4735, 0.6986, 0.4642, 0.7583, 0.469, 0.7575, 0.4739, 0.693, 0.7107, 0.6938, 0.7018, 0.7518, 0.7021, 0.7514, 0.7068, 0.7559, 0.5194, 0.7702, 0.4756, 0.7749, 0.4734, 0.7743, 0.5196, 0.5194, 0.8837, 0.5051, 0.9276, 0.5004, 0.9297, 0.501, 0.8835, 0.8484, 0.8391, 0.8484, 0.9391, 0.9484, 0.9391, 0.9484, 0.8391, 0.8484, 0.8391, 0.9484, 0.8391, 0.9484, 0.9391, 0.8484, 0.9391, 0.9484, 0.9391, 0.8484, 0.9391, 0.8484, 0.9391, 0.9484, 0.9391, 0.8484, 0.8391, 0.9484, 0.8391, 0.9484, 0.8391, 0.8484, 0.8391, 0.9484, 0.8391, 0.9484, 0.9391, 0.9484, 0.9391, 0.9484, 0.8391, 0.8484, 0.9391, 0.8484, 0.8391, 0.8484, 0.8391, 0.8484, 0.9391])
me_cube_005.update()
me_cylinder_001 = bpy.data.meshes.new('Cylinder.001')
me_cylinder_001.from_pydata([(-3.725e-11, 0.525, 2.3), (0.3712, 0.3712, 2.3), (0.525, 2.384e-08, 2.3), (0.3712, -0.3712, 2.3), (-3.725e-11, -0.525, 2.3), (-0.3712, -0.3712, 2.3), (-0.525, 2.384e-08, 2.3), (-0.3712, 0.3712, 2.3), (0.3007, 0.3007, 2.45), (-5.718e-10, 0.4252, 2.45), (0.4252, 2.146e-08, 2.45), (0.3007, -0.3007, 2.45), (-5.718e-10, -0.4252, 2.45), (-0.3007, -0.3007, 2.45), (-0.4252, 2.146e-08, 2.45), (-0.3007, 0.3007, 2.45), (0.1671, 0.1671, 2.568), (9.834e-09, 0.2363, 2.568), (0.2362, 1.794e-08, 2.568), (0.1671, -0.1671, 2.568), (9.834e-09, -0.2362, 2.568), (-0.1671, -0.1671, 2.568), (-0.2362, 1.794e-08, 2.568), (-0.1671, 0.1671, 2.568), (0.08353, 0.08353, 2.608), (3.39e-10, 0.1181, 2.608), (0.1181, 2.41e-08, 2.608), (0.08353, -0.08353, 2.608), (3.39e-10, -0.1181, 2.608), (-0.08353, -0.08353, 2.608), (-0.1181, 2.41e-08, 2.608), (-0.08353, 0.08353, 2.608), (-3.725e-11, 0.525, 1.3), (0.3712, 0.3712, 1.3), (0.525, 2.384e-08, 1.3), (0.3712, -0.3712, 1.3), (-3.725e-11, -0.525, 1.3), (-0.3712, -0.3712, 1.3), (-0.525, 2.384e-08, 1.3), (-0.3712, 0.3712, 1.3), (0.0, 0.5, 0.35), (0.3536, 0.3536, 0.35), (0.5, 0.0, 0.35), (0.3536, -0.3536, 0.35), (0.0, -0.5, 0.35), (-0.3536, -0.3536, 0.35), (-0.5, 0.0, 0.35), (-0.3536, 0.3536, 0.35), (4.599e-09, 0.405, 0.2), (0.2864, 0.2864, 0.2), (0.405, 0.0, 0.2), (0.2864, -0.2864, 0.2), (4.599e-09, -0.405, 0.2), (-0.2864, -0.2864, 0.2), (-0.405, 0.0, 0.2), (-0.2864, 0.2864, 0.2), (5.986e-09, 0.225, 0.08187), (0.1591, 0.1591, 0.08187), (0.225, 0.0, 0.08187), (0.1591, -0.1591, 0.08187), (5.986e-09, -0.225, 0.08187), (-0.1591, -0.1591, 0.08187), (-0.225, 0.0, 0.08187), (-0.1591, 0.1591, 0.08187), (3.598e-09, 0.1125, 0.04166), (0.07955, 0.07955, 0.04166), (0.1125, 0.0, 0.04166), (0.07955, -0.07955, 0.04166), (3.598e-09, -0.1125, 0.04166), (-0.07955, -0.07955, 0.04166), (-0.1125, 0.0, 0.04166), (-0.07955, 0.07955, 0.04166), (0.0, 0.5, 1.35), (0.3536, 0.3536, 1.35), (0.5, 0.0, 1.35), (0.3536, -0.3536, 1.35), (0.0, -0.5, 1.35), (-0.3536, -0.3536, 1.35), (-0.5, 0.0, 1.35), (-0.3536, 0.3536, 1.35)], [], [(32, 0, 1, 33), (33, 1, 2, 34), (34, 2, 3, 35), (35, 3, 4, 36), (36, 4, 5, 37), (37, 5, 6, 38), (38, 6, 7, 39), (39, 7, 0, 32), (6, 5, 13, 14), (9, 15, 23, 17), (4, 3, 11, 12), (2, 1, 8, 10), (7, 6, 14, 15), (5, 4, 12, 13), (3, 2, 10, 11), (0, 7, 15, 9), (1, 0, 9, 8), (20, 19, 27, 28), (8, 9, 17, 16), (13, 12, 20, 21), (10, 8, 16, 18), (14, 13, 21, 22), (11, 10, 18, 19), (15, 14, 22, 23), (12, 11, 19, 20), (24, 25, 31, 30, 29, 28, 27, 26), (17, 23, 31, 25), (16, 17, 25, 24), (21, 20, 28, 29), (18, 16, 24, 26), (22, 21, 29, 30), (19, 18, 26, 27), (23, 22, 30, 31), (43, 44, 52, 51), (48, 49, 57, 56), (41, 42, 50, 49), (46, 47, 55, 54), (44, 45, 53, 52), (42, 43, 51, 50), (47, 40, 48, 55), (40, 41, 49, 48), (45, 46, 54, 53), (56, 57, 65, 64), (52, 53, 61, 60), (49, 50, 58, 57), (53, 54, 62, 61), (50, 51, 59, 58), (54, 55, 63, 62), (51, 52, 60, 59), (55, 48, 56, 63), (64, 65, 66, 67, 68, 69, 70, 71), (60, 61, 69, 68), (57, 58, 66, 65), (61, 62, 70, 69), (58, 59, 67, 66), (62, 63, 71, 70), (59, 60, 68, 67), (63, 56, 64, 71), (47, 79, 72, 40), (46, 78, 79, 47), (45, 77, 78, 46), (44, 76, 77, 45), (43, 75, 76, 44), (42, 74, 75, 43), (41, 73, 74, 42), (40, 72, 73, 41)])
me_cylinder_001.polygons.foreach_set('use_smooth', [True] * 66)
_uv = me_cylinder_001.uv_layers.new(name='UVMap')
_uv.uv.foreach_set('vector', [0.233, 0.7517, 0.233, 0.6308, 0.2816, 0.6308, 0.2816, 0.7517, 0.2816, 0.7517, 0.2816, 0.6308, 0.3301, 0.6308, 0.3301, 0.7517, 0.3301, 0.7517, 0.3301, 0.6308, 0.3787, 0.6308, 0.3787, 0.7517, 0.3787, 0.7517, 0.3787, 0.6308, 0.4272, 0.6308, 0.4272, 0.7517, 0.03876, 0.7517, 0.03875, 0.6308, 0.08731, 0.6308, 0.08732, 0.7517, 0.08732, 0.7517, 0.08731, 0.6308, 0.1359, 0.6308, 0.1359, 0.7517, 0.1359, 0.7517, 0.1359, 0.6308, 0.1844, 0.6308, 0.1844, 0.7517, 0.1844, 0.7517, 0.1844, 0.6308, 0.233, 0.6308, 0.233, 0.7517, 0.1359, 0.6308, 0.08731, 0.6308, 0.09193, 0.6095, 0.1313, 0.6095, 0.2284, 0.6095, 0.189, 0.6095, 0.1978, 0.5841, 0.2196, 0.5841, 0.4272, 0.6308, 0.3787, 0.6308, 0.3833, 0.6095, 0.4226, 0.6095, 0.3301, 0.6308, 0.2816, 0.6308, 0.2862, 0.6095, 0.3255, 0.6095, 0.1844, 0.6308, 0.1359, 0.6308, 0.1405, 0.6095, 0.1798, 0.6095, 0.08731, 0.6308, 0.03875, 0.6308, 0.04337, 0.6095, 0.0827, 0.6095, 0.3787, 0.6308, 0.3301, 0.6308, 0.3347, 0.6095, 0.3741, 0.6095, 0.233, 0.6308, 0.1844, 0.6308, 0.189, 0.6095, 0.2284, 0.6095, 0.2816, 0.6308, 0.233, 0.6308, 0.2376, 0.6095, 0.2769, 0.6095, 0.4139, 0.5841, 0.392, 0.5841, 0.3975, 0.57, 0.4084, 0.57, 0.2769, 0.6095, 0.2376, 0.6095, 0.2463, 0.5841, 0.2682, 0.5841, 0.0827, 0.6095, 0.04337, 0.6095, 0.05211, 0.5841, 0.07396, 0.5841, 0.3255, 0.6095, 0.2862, 0.6095, 0.2949, 0.5841, 0.3168, 0.5841, 0.1313, 0.6095, 0.09193, 0.6095, 0.1007, 0.5841, 0.1225, 0.5841, 0.3741, 0.6095, 0.3347, 0.6095, 0.3435, 0.5841, 0.3653, 0.5841, 0.1798, 0.6095, 0.1405, 0.6095, 0.1492, 0.5841, 0.1711, 0.5841, 0.4226, 0.6095, 0.3833, 0.6095, 0.392, 0.5841, 0.4139, 0.5841, 0.05757, 0.5436, 0.0685, 0.5436, 0.07622, 0.5514, 0.07622, 0.5623, 0.0685, 0.57, 0.05757, 0.57, 0.04985, 0.5623, 0.04985, 0.5514, 0.2196, 0.5841, 0.1978, 0.5841, 0.2033, 0.57, 0.2142, 0.57, 0.2682, 0.5841, 0.2463, 0.5841, 0.2518, 0.57, 0.2627, 0.57, 0.07396, 0.5841, 0.05211, 0.5841, 0.05757, 0.57, 0.0685, 0.57, 0.3168, 0.5841, 0.2949, 0.5841, 0.3004, 0.57, 0.3113, 0.57, 0.1225, 0.5841, 0.1007, 0.5841, 0.1061, 0.57, 0.1171, 0.57, 0.3653, 0.5841, 0.3435, 0.5841, 0.3489, 0.57, 0.3599, 0.57, 0.1711, 0.5841, 0.1492, 0.5841, 0.1547, 0.57, 0.1656, 0.57, 0.2704, 0.8464, 0.224, 0.8464, 0.2284, 0.8254, 0.266, 0.8254, 0.4049, 0.8254, 0.3674, 0.8254, 0.3758, 0.8007, 0.3966, 0.8007, 0.363, 0.8464, 0.3167, 0.8464, 0.3211, 0.8254, 0.3586, 0.8254, 0.1314, 0.8464, 0.08508, 0.8464, 0.08948, 0.8254, 0.127, 0.8254, 0.224, 0.8464, 0.1777, 0.8464, 0.1821, 0.8254, 0.2196, 0.8254, 0.3167, 0.8464, 0.2704, 0.8464, 0.2748, 0.8254, 0.3123, 0.8254, 0.08508, 0.8464, 0.03876, 0.8464, 0.04316, 0.8254, 0.08068, 0.8254, 0.4093, 0.8464, 0.363, 0.8464, 0.3674, 0.8254, 0.4049, 0.8254, 0.1777, 0.8464, 0.1314, 0.8464, 0.1358, 0.8254, 0.1733, 0.8254, 0.3966, 0.8007, 0.3758, 0.8007, 0.381, 0.7872, 0.3914, 0.7872, 0.2196, 0.8254, 0.1821, 0.8254, 0.1905, 0.8007, 0.2113, 0.8007, 0.3586, 0.8254, 0.3211, 0.8254, 0.3294, 0.8007, 0.3503, 0.8007, 0.1733, 0.8254, 0.1358, 0.8254, 0.1441, 0.8007, 0.165, 0.8007, 0.3123, 0.8254, 0.2748, 0.8254, 0.2831, 0.8007, 0.304, 0.8007, 0.127, 0.8254, 0.08948, 0.8254, 0.09782, 0.8007, 0.1187, 0.8007, 0.266, 0.8254, 0.2284, 0.8254, 0.2368, 0.8007, 0.2576, 0.8007, 0.08068, 0.8254, 0.04316, 0.8254, 0.05149, 0.8007, 0.07234, 0.8007, 0.3914, 0.7872, 0.381, 0.7872, 0.3736, 0.7798, 0.3736, 0.7694, 0.381, 0.762, 0.3914, 0.762, 0.3988, 0.7694, 0.3988, 0.7798, 0.2113, 0.8007, 0.1905, 0.8007, 0.1957, 0.7872, 0.2061, 0.7872, 0.3503, 0.8007, 0.3294, 0.8007, 0.3346, 0.7872, 0.3451, 0.7872, 0.165, 0.8007, 0.1441, 0.8007, 0.1494, 0.7872, 0.1598, 0.7872, 0.304, 0.8007, 0.2831, 0.8007, 0.2883, 0.7872, 0.2987, 0.7872, 0.1187, 0.8007, 0.09782, 0.8007, 0.103, 0.7872, 0.1135, 0.7872, 0.2576, 0.8007, 0.2368, 0.8007, 0.242, 0.7872, 0.2524, 0.7872, 0.07234, 0.8007, 0.05149, 0.8007, 0.05671, 0.7872, 0.06713, 0.7872, 0.08508, 0.8464, 0.08508, 0.9674, 0.03875, 0.9674, 0.03876, 0.8464, 0.1314, 0.8464, 0.1314, 0.9674, 0.08508, 0.9674, 0.08508, 0.8464, 0.1777, 0.8464, 0.1777, 0.9674, 0.1314, 0.9674, 0.1314, 0.8464, 0.224, 0.8464, 0.224, 0.9674, 0.1777, 0.9674, 0.1777, 0.8464, 0.2704, 0.8464, 0.2704, 0.9674, 0.224, 0.9674, 0.224, 0.8464, 0.3167, 0.8464, 0.3167, 0.9674, 0.2704, 0.9674, 0.2704, 0.8464, 0.363, 0.8464, 0.363, 0.9674, 0.3167, 0.9674, 0.3167, 0.8464, 0.4093, 0.8464, 0.4093, 0.9674, 0.363, 0.9674, 0.363, 0.8464])
me_cylinder_001.update()

# ---- objects
ob_medkit = bpy.data.objects.new('Medkit', me_cube_002)
ob_medpouch = bpy.data.objects.new('Medpouch', me_cube_005)
ob_healthbonus = bpy.data.objects.new('HealthBonus', me_cylinder_001)

# ---- transforms, parenting, visibility, modifiers, constraints
ob_medkit.location = (0.0, -5.0, 0.0)
ob_medpouch.location = (0.0, 0.0, 0.0)
ob_healthbonus.location = (0.0, 5.0, 0.0)

# ---- collection membership
col_collection.objects.link(ob_medkit)
col_collection.objects.link(ob_medpouch)
col_collection.objects.link(ob_healthbonus)

# ---- scene / render settings (as saved in the file)
scene.frame_start = 1; scene.frame_end = 250; scene.frame_set(1)
scene.render.engine = 'BLENDER_EEVEE_NEXT'
scene.cycles.sampling_pattern = 'TABULATED_SOBOL'
scene.cycles.use_light_tree = False
scene.view_settings.view_transform = 'Filmic'
bpy.context.view_layer.update()

# ---- added for rendering (the .blend has no active camera and no usable light): camera, sun
cam_auto = bpy.data.cameras.new('AutoCamera')
cam_auto.lens = 50.0
cam_auto.sensor_width = 36.0
cam_auto.clip_end = 1000.0
ob_auto_camera = bpy.data.objects.new('AutoCamera', cam_auto)
scene.collection.objects.link(ob_auto_camera)
ob_auto_camera.location = (11.9985, -15.1358, 11.1488)
ob_auto_camera.rotation_euler = (1.09748, -7.21219e-08, 0.694738)
scene.camera = ob_auto_camera
light_auto_sun = bpy.data.lights.new('AutoSun', 'SUN')
light_auto_sun.energy = 3.0
light_auto_sun.angle = 0.0523599
ob_auto_sun = bpy.data.objects.new('AutoSun', light_auto_sun)
scene.collection.objects.link(ob_auto_sun)
ob_auto_sun.rotation_euler = (0.872665, 0.174533, 0.523599)
bpy.context.view_layer.update()
